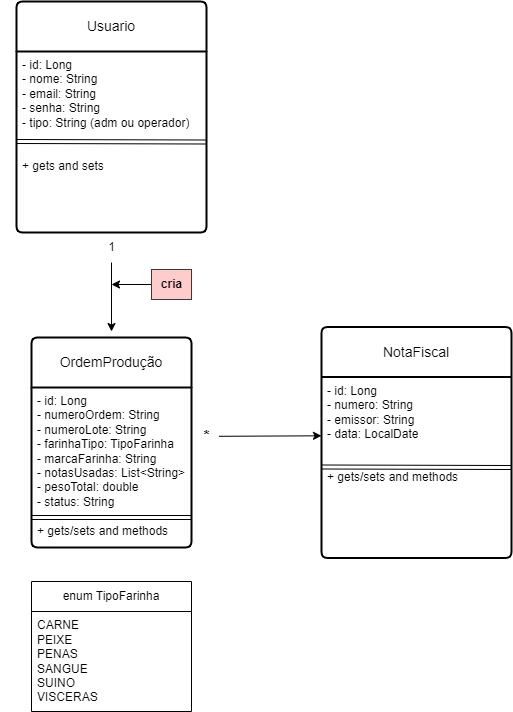

The diagram above was exported from draw.io. Its source (the exported page's mxGraphModel, read from the mxfile embedded in the PNG):
<mxGraphModel dx="1230" dy="1582" grid="1" gridSize="10" guides="1" tooltips="1" connect="1" arrows="1" fold="1" page="1" pageScale="1" pageWidth="827" pageHeight="1169" math="0" shadow="0">
  <root>
    <mxCell id="0" />
    <mxCell id="1" parent="0" />
    <mxCell id="wEq7oo5EjeGc18jzNLCR-1" value="OrdemProdução" style="swimlane;childLayout=stackLayout;horizontal=1;startSize=50;horizontalStack=0;rounded=1;fontSize=14;fontStyle=0;strokeWidth=2;resizeParent=0;resizeLast=1;shadow=0;dashed=0;align=center;arcSize=4;whiteSpace=wrap;html=1;" parent="1" vertex="1">
      <mxGeometry x="-740" y="-794" width="160" height="210" as="geometry" />
    </mxCell>
    <mxCell id="wEq7oo5EjeGc18jzNLCR-2" value="- id: Long&lt;div&gt;&lt;font color=&quot;#000000&quot;&gt;- numeroOrdem: String&lt;/font&gt;&lt;/div&gt;&lt;div&gt;&lt;font color=&quot;#000000&quot;&gt;- numeroLote: String&lt;/font&gt;&lt;/div&gt;&lt;div&gt;&lt;font color=&quot;#000000&quot;&gt;- farinhaTipo: TipoFarinha&lt;/font&gt;&lt;/div&gt;&lt;div&gt;&lt;font color=&quot;#000000&quot;&gt;- marcaFarinha: String&lt;/font&gt;&lt;/div&gt;&lt;div&gt;&lt;div&gt;- notasUsadas: List&amp;lt;String&amp;gt;&lt;/div&gt;&lt;div&gt;- pesoTotal: double&lt;/div&gt;&lt;div&gt;- status: String&lt;span style=&quot;white-space: pre;&quot;&gt;&#09;&lt;/span&gt;&lt;/div&gt;&lt;div&gt;&lt;br&gt;&lt;/div&gt;&lt;div&gt;&lt;span style=&quot;background-color: transparent;&quot;&gt;+ gets/&lt;/span&gt;&lt;span style=&quot;background-color: transparent;&quot;&gt;sets and methods&amp;nbsp;&lt;/span&gt;&lt;/div&gt;&lt;/div&gt;" style="align=left;strokeColor=none;fillColor=none;spacingLeft=4;spacingRight=4;fontSize=12;verticalAlign=top;resizable=0;rotatable=0;part=1;html=1;whiteSpace=wrap;" parent="wEq7oo5EjeGc18jzNLCR-1" vertex="1">
      <mxGeometry y="50" width="160" height="160" as="geometry" />
    </mxCell>
    <mxCell id="wEq7oo5EjeGc18jzNLCR-4" style="edgeStyle=orthogonalEdgeStyle;rounded=0;orthogonalLoop=1;jettySize=auto;html=1;exitX=0.5;exitY=1;exitDx=0;exitDy=0;" parent="wEq7oo5EjeGc18jzNLCR-1" source="wEq7oo5EjeGc18jzNLCR-2" target="wEq7oo5EjeGc18jzNLCR-2" edge="1">
      <mxGeometry relative="1" as="geometry" />
    </mxCell>
    <mxCell id="6" value="" style="shape=link;html=1;" parent="wEq7oo5EjeGc18jzNLCR-1" target="wEq7oo5EjeGc18jzNLCR-2" edge="1">
      <mxGeometry width="100" relative="1" as="geometry">
        <mxPoint y="180" as="sourcePoint" />
        <mxPoint x="100" y="180" as="targetPoint" />
      </mxGeometry>
    </mxCell>
    <mxCell id="7" value="" style="shape=link;html=1;strokeColor=#000000;" parent="wEq7oo5EjeGc18jzNLCR-1" edge="1">
      <mxGeometry width="100" relative="1" as="geometry">
        <mxPoint y="180" as="sourcePoint" />
        <mxPoint x="160" y="180" as="targetPoint" />
      </mxGeometry>
    </mxCell>
    <mxCell id="20" value="Usuario" style="swimlane;childLayout=stackLayout;horizontal=1;startSize=50;horizontalStack=0;rounded=1;fontSize=14;fontStyle=0;strokeWidth=2;resizeParent=0;resizeLast=1;shadow=0;dashed=0;align=center;arcSize=4;whiteSpace=wrap;html=1;" parent="1" vertex="1">
      <mxGeometry x="-755" y="-1130" width="190" height="231" as="geometry" />
    </mxCell>
    <mxCell id="21" value="- id: Long&lt;div&gt;- nome: String&lt;/div&gt;&lt;div&gt;- email: String&lt;/div&gt;&lt;div&gt;- senha: String&lt;/div&gt;&lt;div&gt;- tipo: String (adm ou operador)&lt;/div&gt;&lt;div&gt;&lt;br&gt;&lt;/div&gt;&lt;div&gt;&lt;br&gt;&lt;/div&gt;&lt;div&gt;+ gets and sets&lt;/div&gt;" style="align=left;strokeColor=none;fillColor=none;spacingLeft=4;spacingRight=4;fontSize=12;verticalAlign=top;resizable=0;rotatable=0;part=1;html=1;whiteSpace=wrap;" parent="20" vertex="1">
      <mxGeometry y="50" width="190" height="181" as="geometry" />
    </mxCell>
    <mxCell id="22" style="edgeStyle=orthogonalEdgeStyle;rounded=0;orthogonalLoop=1;jettySize=auto;html=1;exitX=0.5;exitY=1;exitDx=0;exitDy=0;" parent="20" source="21" target="21" edge="1">
      <mxGeometry relative="1" as="geometry" />
    </mxCell>
    <mxCell id="23" value="" style="shape=link;html=1;" parent="20" target="21" edge="1">
      <mxGeometry width="100" relative="1" as="geometry">
        <mxPoint y="180" as="sourcePoint" />
        <mxPoint x="100" y="180" as="targetPoint" />
      </mxGeometry>
    </mxCell>
    <mxCell id="27" value="" style="shape=link;html=1;entryX=1;entryY=0.5;entryDx=0;entryDy=0;" parent="20" target="21" edge="1">
      <mxGeometry width="100" relative="1" as="geometry">
        <mxPoint y="140" as="sourcePoint" />
        <mxPoint x="100" y="140" as="targetPoint" />
      </mxGeometry>
    </mxCell>
    <mxCell id="29" style="edgeStyle=none;html=1;" parent="1" source="28" edge="1">
      <mxGeometry relative="1" as="geometry">
        <mxPoint x="-660" y="-847" as="targetPoint" />
      </mxGeometry>
    </mxCell>
    <mxCell id="28" value="&lt;b&gt;cria&lt;/b&gt;" style="text;html=1;align=center;verticalAlign=middle;resizable=0;points=[];autosize=1;strokeColor=#36393d;fillColor=#ffcccc;" parent="1" vertex="1">
      <mxGeometry x="-620" y="-862" width="40" height="30" as="geometry" />
    </mxCell>
    <mxCell id="32" style="edgeStyle=none;html=1;" parent="1" source="33" edge="1">
      <mxGeometry relative="1" as="geometry">
        <mxPoint x="-660" y="-800" as="targetPoint" />
      </mxGeometry>
    </mxCell>
    <mxCell id="34" value="" style="edgeStyle=none;html=1;" parent="1" source="21" target="33" edge="1">
      <mxGeometry relative="1" as="geometry">
        <mxPoint x="-660" y="-800" as="targetPoint" />
        <mxPoint x="-660" y="-899" as="sourcePoint" />
      </mxGeometry>
    </mxCell>
    <mxCell id="33" value="1" style="text;html=1;align=center;verticalAlign=middle;resizable=0;points=[];autosize=1;strokeColor=none;fillColor=none;" parent="1" vertex="1">
      <mxGeometry x="-675" y="-899" width="30" height="30" as="geometry" />
    </mxCell>
    <mxCell id="35" value="NotaFiscal" style="swimlane;childLayout=stackLayout;horizontal=1;startSize=50;horizontalStack=0;rounded=1;fontSize=14;fontStyle=0;strokeWidth=2;resizeParent=0;resizeLast=1;shadow=0;dashed=0;align=center;arcSize=4;whiteSpace=wrap;html=1;" parent="1" vertex="1">
      <mxGeometry x="-450" y="-804.5" width="190" height="231" as="geometry" />
    </mxCell>
    <mxCell id="36" value="- id: Long&lt;div&gt;- numero: String&lt;/div&gt;&lt;div&gt;- emissor: String&lt;/div&gt;&lt;div&gt;&lt;span style=&quot;background-color: transparent;&quot;&gt;- data: LocalDate&lt;/span&gt;&lt;/div&gt;&lt;div&gt;&lt;br&gt;&lt;/div&gt;&lt;div&gt;&lt;br&gt;&lt;/div&gt;&lt;div&gt;+ gets/sets and methods&lt;/div&gt;" style="align=left;strokeColor=none;fillColor=none;spacingLeft=4;spacingRight=4;fontSize=12;verticalAlign=top;resizable=0;rotatable=0;part=1;html=1;whiteSpace=wrap;" parent="35" vertex="1">
      <mxGeometry y="50" width="190" height="181" as="geometry" />
    </mxCell>
    <mxCell id="37" style="edgeStyle=orthogonalEdgeStyle;rounded=0;orthogonalLoop=1;jettySize=auto;html=1;exitX=0.5;exitY=1;exitDx=0;exitDy=0;" parent="35" source="36" target="36" edge="1">
      <mxGeometry relative="1" as="geometry" />
    </mxCell>
    <mxCell id="38" value="" style="shape=link;html=1;" parent="35" target="36" edge="1">
      <mxGeometry width="100" relative="1" as="geometry">
        <mxPoint y="180" as="sourcePoint" />
        <mxPoint x="100" y="180" as="targetPoint" />
      </mxGeometry>
    </mxCell>
    <mxCell id="39" value="" style="shape=link;html=1;entryX=1;entryY=0.5;entryDx=0;entryDy=0;" parent="35" target="36" edge="1">
      <mxGeometry width="100" relative="1" as="geometry">
        <mxPoint y="140" as="sourcePoint" />
        <mxPoint x="100" y="140" as="targetPoint" />
      </mxGeometry>
    </mxCell>
    <mxCell id="45" style="edgeStyle=none;html=1;exitX=0.918;exitY=0.493;exitDx=0;exitDy=0;exitPerimeter=0;" parent="1" source="46" edge="1">
      <mxGeometry relative="1" as="geometry">
        <mxPoint x="-450" y="-695.7047619047619" as="targetPoint" />
        <mxPoint x="-550" y="-694.2999999999998" as="sourcePoint" />
      </mxGeometry>
    </mxCell>
    <mxCell id="47" value="" style="edgeStyle=none;html=1;exitX=1;exitY=0.25;exitDx=0;exitDy=0;" parent="1" source="wEq7oo5EjeGc18jzNLCR-2" target="46" edge="1">
      <mxGeometry relative="1" as="geometry">
        <mxPoint x="-450" y="-703.9047619047619" as="targetPoint" />
        <mxPoint x="-580" y="-704" as="sourcePoint" />
      </mxGeometry>
    </mxCell>
    <mxCell id="46" value="&lt;font style=&quot;font-size: 16px;&quot;&gt;&lt;b&gt;*&lt;/b&gt;&lt;/font&gt;" style="text;html=1;align=center;verticalAlign=middle;resizable=0;points=[];autosize=1;strokeColor=none;fillColor=none;" parent="1" vertex="1">
      <mxGeometry x="-580" y="-710" width="30" height="30" as="geometry" />
    </mxCell>
    <mxCell id="48" value="enum TipoFarinha" style="swimlane;fontStyle=0;childLayout=stackLayout;horizontal=1;startSize=30;horizontalStack=0;resizeParent=1;resizeParentMax=0;resizeLast=0;collapsible=1;marginBottom=0;whiteSpace=wrap;html=1;" parent="1" vertex="1">
      <mxGeometry x="-740" y="-550" width="160" height="130" as="geometry" />
    </mxCell>
    <mxCell id="49" value="CARNE&lt;div&gt;PEIXE&lt;/div&gt;&lt;div&gt;PENAS&lt;/div&gt;&lt;div&gt;SANGUE&lt;/div&gt;&lt;div&gt;SUINO&lt;/div&gt;&lt;div&gt;VISCERAS&lt;/div&gt;" style="text;strokeColor=none;fillColor=none;align=left;verticalAlign=middle;spacingLeft=4;spacingRight=4;overflow=hidden;points=[[0,0.5],[1,0.5]];portConstraint=eastwest;rotatable=0;whiteSpace=wrap;html=1;" parent="48" vertex="1">
      <mxGeometry y="30" width="160" height="100" as="geometry" />
    </mxCell>
  </root>
</mxGraphModel>